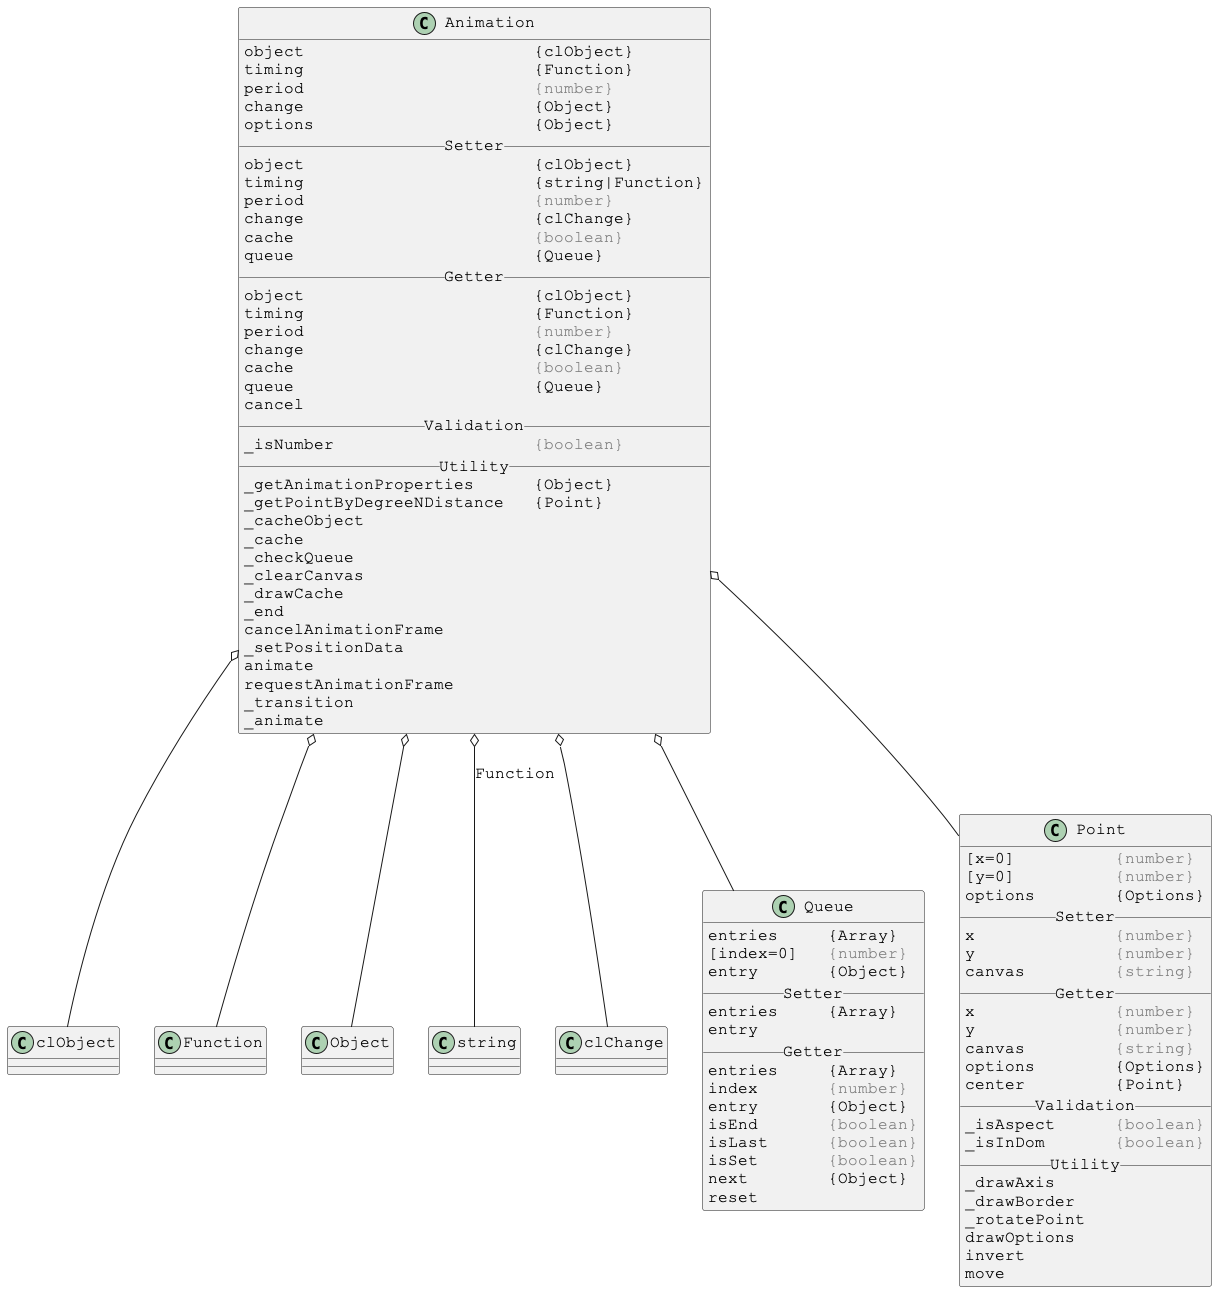

The diagram above was rendered by PlantUML. Its source (embedded in the PNG):
@startuml

skinparam DefaultFontSize 16
skinparam DefaultFontName Courier New

class Animation {
object                       {clObject}
timing                       {Function}
period                       <color:gray>{number}</color>
change                       {Object}
options                      {Object}
__ Setter __
object                       {clObject}
timing                       {string|Function}
period                       <color:gray>{number}</color>
change                       {clChange}
cache                        <color:gray>{boolean}</color>
queue                        {Queue}
__ Getter __
object                       {clObject}
timing                       {Function}
period                       <color:gray>{number}</color>
change                       {clChange}
cache                        <color:gray>{boolean}</color>
queue                        {Queue}
cancel
__ Validation __
_isNumber                    <color:gray>{boolean}</color>
__ Utility __
_getAnimationProperties      {Object}
_getPointByDegreeNDistance   {Point}
_cacheObject
_cache
_checkQueue
_clearCanvas
_drawCache
_end
cancelAnimationFrame
_setPositionData
animate
requestAnimationFrame
_transition
_animate
}

Animation o-- clObject
Animation o-- Function
Animation o-- Object
Animation o-- string : Function
Animation o-- clChange
Animation o-- Queue
Animation o-- Point



skinparam DefaultFontSize 16
skinparam DefaultFontName Courier New

class Queue {
entries     {Array}
[index=0]   <color:gray>{number}</color>
entry       {Object}
__ Setter __
entries     {Array}
entry
__ Getter __
entries     {Array}
index       <color:gray>{number}</color>
entry       {Object}
isEnd       <color:gray>{boolean}</color>
isLast      <color:gray>{boolean}</color>
isSet       <color:gray>{boolean}</color>
next        {Object}
reset
}



skinparam DefaultFontSize 16
skinparam DefaultFontName Courier New

class Point {
[x=0]          <color:gray>{number}</color>
[y=0]          <color:gray>{number}</color>
options        {Options}
__ Setter __
x              <color:gray>{number}</color>
y              <color:gray>{number}</color>
canvas         <color:gray>{string}</color>
__ Getter __
x              <color:gray>{number}</color>
y              <color:gray>{number}</color>
canvas         <color:gray>{string}</color>
options        {Options}
center         {Point}
__ Validation __
_isAspect      <color:gray>{boolean}</color>
_isInDom       <color:gray>{boolean}</color>
__ Utility __
_drawAxis
_drawBorder
_rotatePoint
drawOptions
invert
move
}

@enduml